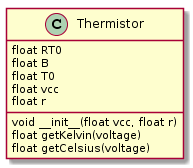

The diagram above was rendered by PlantUML. Its source (embedded in the PNG):
@startuml
class Thermistor {
  float RT0
  float B
  float T0
  float vcc
  float r
  void __init__(float vcc, float r)
  float getKelvin(voltage)
  float getCelsius(voltage)
}
@enduml